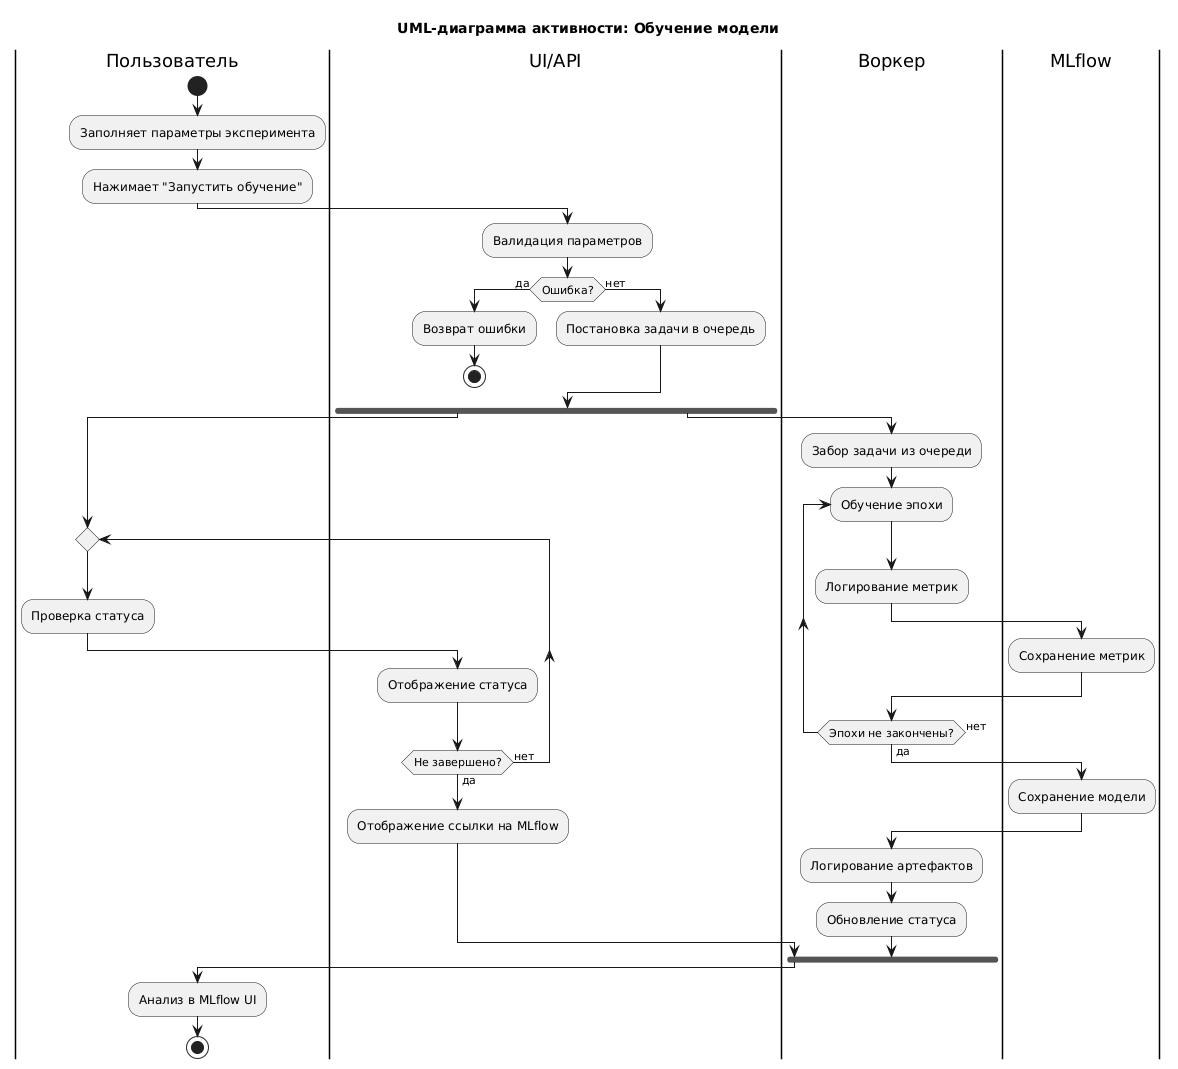

The diagram above was rendered by PlantUML. Its source (embedded in the PNG):
@startuml
title UML-диаграмма активности: Обучение модели

|Пользователь|
start
|Пользователь|
:Заполняет параметры эксперимента;
:Нажимает "Запустить обучение";

|UI/API|
:Валидация параметров;

if (Ошибка?) then (да)
  :Возврат ошибки;
  stop
else (нет)
  :Постановка задачи в очередь;
endif

fork
  |Пользователь|
  repeat
    :Проверка статуса;
|UI/API|
    :Отображение статуса;
  repeat while (Не завершено?) is (нет) not (да)
  
  :Отображение ссылки на MLflow;
  
fork again
  |Воркер|
  :Забор задачи из очереди;
  
  repeat :Обучение эпохи;
    :Логирование метрик;
    |MLflow|
    :Сохранение метрик;
  |Воркер|
  repeat while (Эпохи не закончены?) is (нет) not (да)
 |MLflow|
  :Сохранение модели;
  |Воркер|
  :Логирование артефактов;
  :Обновление статуса;
end fork

|Пользователь|
:Анализ в MLflow UI;
stop
@enduml